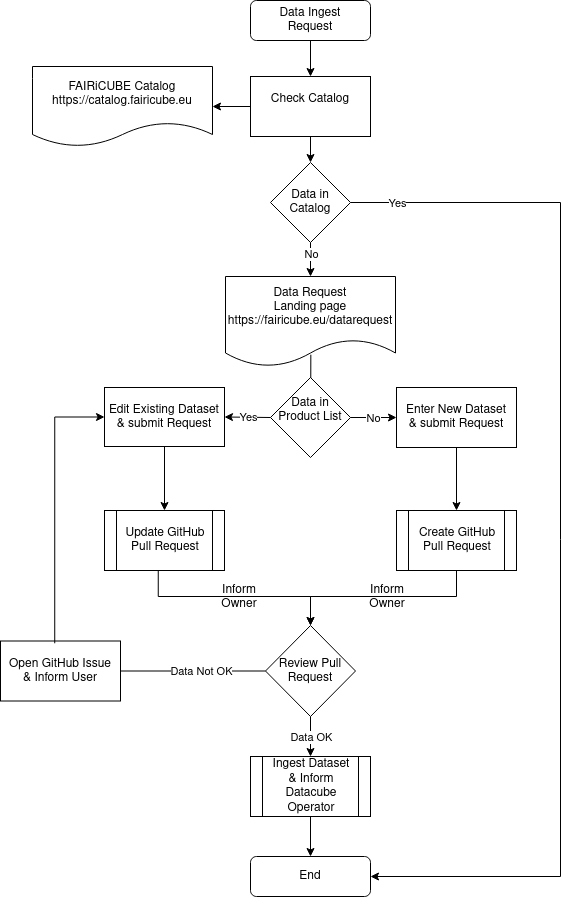

The diagram above was exported from draw.io. Its source (the exported page's mxGraphModel, read from the mxfile embedded in the PNG):
<mxGraphModel dx="1080" dy="788" grid="1" gridSize="10" guides="1" tooltips="1" connect="1" arrows="1" fold="1" page="1" pageScale="1" pageWidth="827" pageHeight="1169" math="0" shadow="0">
  <root>
    <mxCell id="WIyWlLk6GJQsqaUBKTNV-0" />
    <mxCell id="WIyWlLk6GJQsqaUBKTNV-1" parent="WIyWlLk6GJQsqaUBKTNV-0" />
    <mxCell id="WIyWlLk6GJQsqaUBKTNV-3" value="Data Ingest &lt;br&gt;Request" style="rounded=1;whiteSpace=wrap;html=1;fontSize=12;glass=0;strokeWidth=1;shadow=0;" parent="WIyWlLk6GJQsqaUBKTNV-1" vertex="1">
      <mxGeometry x="310" y="44" width="120" height="40" as="geometry" />
    </mxCell>
    <mxCell id="jEuKy4gkfWmK_KQolsfD-5" value="" style="edgeStyle=orthogonalEdgeStyle;rounded=0;orthogonalLoop=1;jettySize=auto;html=1;" edge="1" parent="WIyWlLk6GJQsqaUBKTNV-1" source="jEuKy4gkfWmK_KQolsfD-2" target="jEuKy4gkfWmK_KQolsfD-4">
      <mxGeometry relative="1" as="geometry" />
    </mxCell>
    <mxCell id="jEuKy4gkfWmK_KQolsfD-10" value="" style="edgeStyle=orthogonalEdgeStyle;rounded=0;orthogonalLoop=1;jettySize=auto;html=1;" edge="1" parent="WIyWlLk6GJQsqaUBKTNV-1" source="jEuKy4gkfWmK_KQolsfD-2" target="jEuKy4gkfWmK_KQolsfD-9">
      <mxGeometry relative="1" as="geometry" />
    </mxCell>
    <mxCell id="jEuKy4gkfWmK_KQolsfD-2" value="&lt;div&gt;Check Catalog&lt;/div&gt;&lt;div&gt;&lt;br&gt;&lt;/div&gt;" style="rounded=0;whiteSpace=wrap;html=1;" vertex="1" parent="WIyWlLk6GJQsqaUBKTNV-1">
      <mxGeometry x="310" y="120" width="120" height="60" as="geometry" />
    </mxCell>
    <mxCell id="jEuKy4gkfWmK_KQolsfD-4" value="&lt;div&gt;FAIRiCUBE Catalog&lt;/div&gt;&lt;div&gt;https://catalog.fairicube.eu&lt;/div&gt;" style="shape=document;whiteSpace=wrap;html=1;boundedLbl=1;rounded=0;" vertex="1" parent="WIyWlLk6GJQsqaUBKTNV-1">
      <mxGeometry x="92" y="110" width="180" height="80" as="geometry" />
    </mxCell>
    <mxCell id="jEuKy4gkfWmK_KQolsfD-26" value="" style="edgeStyle=orthogonalEdgeStyle;rounded=0;orthogonalLoop=1;jettySize=auto;html=1;exitX=0.502;exitY=0.869;exitDx=0;exitDy=0;exitPerimeter=0;" edge="1" parent="WIyWlLk6GJQsqaUBKTNV-1" source="jEuKy4gkfWmK_KQolsfD-6" target="jEuKy4gkfWmK_KQolsfD-25">
      <mxGeometry relative="1" as="geometry" />
    </mxCell>
    <mxCell id="jEuKy4gkfWmK_KQolsfD-6" value="&lt;div&gt;Data Request &lt;br&gt;Landing page&lt;br&gt;https://fairicube.eu/datarequest&lt;br&gt;&lt;/div&gt;" style="shape=document;whiteSpace=wrap;html=1;boundedLbl=1;" vertex="1" parent="WIyWlLk6GJQsqaUBKTNV-1">
      <mxGeometry x="285" y="320" width="170" height="90" as="geometry" />
    </mxCell>
    <mxCell id="jEuKy4gkfWmK_KQolsfD-9" value="&lt;div&gt;Data in Catalog &lt;br&gt;&lt;/div&gt;" style="rhombus;whiteSpace=wrap;html=1;rounded=0;" vertex="1" parent="WIyWlLk6GJQsqaUBKTNV-1">
      <mxGeometry x="330" y="206" width="80" height="80" as="geometry" />
    </mxCell>
    <mxCell id="jEuKy4gkfWmK_KQolsfD-19" value="" style="endArrow=classic;html=1;rounded=0;exitX=0.5;exitY=1;exitDx=0;exitDy=0;" edge="1" parent="WIyWlLk6GJQsqaUBKTNV-1" source="WIyWlLk6GJQsqaUBKTNV-3" target="jEuKy4gkfWmK_KQolsfD-2">
      <mxGeometry width="50" height="50" relative="1" as="geometry">
        <mxPoint x="350" y="350" as="sourcePoint" />
        <mxPoint x="400" y="300" as="targetPoint" />
      </mxGeometry>
    </mxCell>
    <mxCell id="jEuKy4gkfWmK_KQolsfD-21" value="" style="endArrow=classic;html=1;rounded=0;exitX=0.5;exitY=1;exitDx=0;exitDy=0;entryX=0.5;entryY=0;entryDx=0;entryDy=0;" edge="1" parent="WIyWlLk6GJQsqaUBKTNV-1" source="jEuKy4gkfWmK_KQolsfD-9" target="jEuKy4gkfWmK_KQolsfD-6">
      <mxGeometry relative="1" as="geometry">
        <mxPoint x="270" y="290" as="sourcePoint" />
        <mxPoint x="370" y="320" as="targetPoint" />
      </mxGeometry>
    </mxCell>
    <mxCell id="jEuKy4gkfWmK_KQolsfD-22" value="&lt;div&gt;No&lt;/div&gt;" style="edgeLabel;resizable=0;html=1;align=center;verticalAlign=middle;" connectable="0" vertex="1" parent="jEuKy4gkfWmK_KQolsfD-21">
      <mxGeometry relative="1" as="geometry">
        <mxPoint y="-6" as="offset" />
      </mxGeometry>
    </mxCell>
    <mxCell id="jEuKy4gkfWmK_KQolsfD-25" value="&lt;div&gt;Data in Product List&lt;/div&gt;&lt;div&gt;&lt;br&gt;&lt;/div&gt;" style="rhombus;whiteSpace=wrap;html=1;" vertex="1" parent="WIyWlLk6GJQsqaUBKTNV-1">
      <mxGeometry x="330" y="421" width="80" height="80" as="geometry" />
    </mxCell>
    <mxCell id="jEuKy4gkfWmK_KQolsfD-42" value="" style="edgeStyle=orthogonalEdgeStyle;rounded=0;orthogonalLoop=1;jettySize=auto;html=1;" edge="1" parent="WIyWlLk6GJQsqaUBKTNV-1" source="jEuKy4gkfWmK_KQolsfD-29" target="jEuKy4gkfWmK_KQolsfD-38">
      <mxGeometry relative="1" as="geometry" />
    </mxCell>
    <mxCell id="jEuKy4gkfWmK_KQolsfD-29" value="Edit Existing Dataset &lt;br&gt;&lt;div&gt;&amp;amp; submit Request&lt;/div&gt;" style="whiteSpace=wrap;html=1;" vertex="1" parent="WIyWlLk6GJQsqaUBKTNV-1">
      <mxGeometry x="164" y="431" width="120" height="59" as="geometry" />
    </mxCell>
    <mxCell id="jEuKy4gkfWmK_KQolsfD-31" value="" style="endArrow=classic;html=1;rounded=0;entryX=1;entryY=0.5;entryDx=0;entryDy=0;exitX=0;exitY=0.5;exitDx=0;exitDy=0;" edge="1" parent="WIyWlLk6GJQsqaUBKTNV-1" source="jEuKy4gkfWmK_KQolsfD-25" target="jEuKy4gkfWmK_KQolsfD-29">
      <mxGeometry relative="1" as="geometry">
        <mxPoint x="320" y="390" as="sourcePoint" />
        <mxPoint x="420" y="390" as="targetPoint" />
      </mxGeometry>
    </mxCell>
    <mxCell id="jEuKy4gkfWmK_KQolsfD-32" value="Yes" style="edgeLabel;resizable=0;html=1;align=center;verticalAlign=middle;" connectable="0" vertex="1" parent="jEuKy4gkfWmK_KQolsfD-31">
      <mxGeometry relative="1" as="geometry" />
    </mxCell>
    <mxCell id="jEuKy4gkfWmK_KQolsfD-44" value="" style="edgeStyle=orthogonalEdgeStyle;rounded=0;orthogonalLoop=1;jettySize=auto;html=1;" edge="1" parent="WIyWlLk6GJQsqaUBKTNV-1" source="jEuKy4gkfWmK_KQolsfD-33" target="jEuKy4gkfWmK_KQolsfD-43">
      <mxGeometry relative="1" as="geometry" />
    </mxCell>
    <mxCell id="jEuKy4gkfWmK_KQolsfD-33" value="Enter New Dataset&lt;br&gt;&amp;amp; submit Request" style="whiteSpace=wrap;html=1;" vertex="1" parent="WIyWlLk6GJQsqaUBKTNV-1">
      <mxGeometry x="456" y="431" width="120" height="60" as="geometry" />
    </mxCell>
    <mxCell id="jEuKy4gkfWmK_KQolsfD-35" value="" style="endArrow=classic;html=1;rounded=0;exitX=1;exitY=0.5;exitDx=0;exitDy=0;entryX=0;entryY=0.5;entryDx=0;entryDy=0;" edge="1" parent="WIyWlLk6GJQsqaUBKTNV-1" source="jEuKy4gkfWmK_KQolsfD-25" target="jEuKy4gkfWmK_KQolsfD-33">
      <mxGeometry relative="1" as="geometry">
        <mxPoint x="250" y="460" as="sourcePoint" />
        <mxPoint x="350" y="460" as="targetPoint" />
      </mxGeometry>
    </mxCell>
    <mxCell id="jEuKy4gkfWmK_KQolsfD-36" value="No" style="edgeLabel;resizable=0;html=1;align=center;verticalAlign=middle;" connectable="0" vertex="1" parent="jEuKy4gkfWmK_KQolsfD-35">
      <mxGeometry relative="1" as="geometry" />
    </mxCell>
    <mxCell id="jEuKy4gkfWmK_KQolsfD-46" value="" style="edgeStyle=orthogonalEdgeStyle;rounded=0;orthogonalLoop=1;jettySize=auto;html=1;exitX=0.448;exitY=0.967;exitDx=0;exitDy=0;exitPerimeter=0;" edge="1" parent="WIyWlLk6GJQsqaUBKTNV-1" source="jEuKy4gkfWmK_KQolsfD-38" target="jEuKy4gkfWmK_KQolsfD-45">
      <mxGeometry relative="1" as="geometry">
        <Array as="points">
          <mxPoint x="218" y="640" />
          <mxPoint x="370" y="640" />
        </Array>
      </mxGeometry>
    </mxCell>
    <mxCell id="jEuKy4gkfWmK_KQolsfD-38" value="Update GitHub &lt;br&gt;Pull Request" style="shape=process;whiteSpace=wrap;html=1;backgroundOutline=1;" vertex="1" parent="WIyWlLk6GJQsqaUBKTNV-1">
      <mxGeometry x="164" y="554" width="120" height="60" as="geometry" />
    </mxCell>
    <mxCell id="jEuKy4gkfWmK_KQolsfD-43" value="Create GitHub &lt;br&gt;Pull Request" style="shape=process;whiteSpace=wrap;html=1;backgroundOutline=1;" vertex="1" parent="WIyWlLk6GJQsqaUBKTNV-1">
      <mxGeometry x="456" y="554" width="120" height="60" as="geometry" />
    </mxCell>
    <mxCell id="jEuKy4gkfWmK_KQolsfD-45" value="Review Pull Request" style="rhombus;whiteSpace=wrap;html=1;" vertex="1" parent="WIyWlLk6GJQsqaUBKTNV-1">
      <mxGeometry x="325" y="669" width="90" height="91" as="geometry" />
    </mxCell>
    <mxCell id="jEuKy4gkfWmK_KQolsfD-47" value="" style="endArrow=classic;html=1;rounded=0;exitX=0.5;exitY=1;exitDx=0;exitDy=0;entryX=0.5;entryY=0;entryDx=0;entryDy=0;edgeStyle=orthogonalEdgeStyle;" edge="1" parent="WIyWlLk6GJQsqaUBKTNV-1" source="jEuKy4gkfWmK_KQolsfD-43" target="jEuKy4gkfWmK_KQolsfD-45">
      <mxGeometry width="50" height="50" relative="1" as="geometry">
        <mxPoint x="420" y="690" as="sourcePoint" />
        <mxPoint x="470" y="640" as="targetPoint" />
        <Array as="points">
          <mxPoint x="516" y="640" />
          <mxPoint x="370" y="640" />
        </Array>
      </mxGeometry>
    </mxCell>
    <mxCell id="jEuKy4gkfWmK_KQolsfD-48" value="&lt;div&gt;Inform Owner&lt;/div&gt;" style="text;html=1;strokeColor=none;fillColor=none;align=center;verticalAlign=middle;whiteSpace=wrap;rounded=0;" vertex="1" parent="WIyWlLk6GJQsqaUBKTNV-1">
      <mxGeometry x="417" y="626" width="60" height="30" as="geometry" />
    </mxCell>
    <mxCell id="jEuKy4gkfWmK_KQolsfD-50" value="&lt;div&gt;Inform Owner&lt;/div&gt;" style="text;html=1;strokeColor=none;fillColor=none;align=center;verticalAlign=middle;whiteSpace=wrap;rounded=0;" vertex="1" parent="WIyWlLk6GJQsqaUBKTNV-1">
      <mxGeometry x="269" y="626" width="60" height="30" as="geometry" />
    </mxCell>
    <mxCell id="jEuKy4gkfWmK_KQolsfD-51" value="" style="endArrow=classic;html=1;rounded=0;exitX=0;exitY=0.5;exitDx=0;exitDy=0;edgeStyle=orthogonalEdgeStyle;entryX=1;entryY=0.5;entryDx=0;entryDy=0;" edge="1" parent="WIyWlLk6GJQsqaUBKTNV-1" source="jEuKy4gkfWmK_KQolsfD-45" target="jEuKy4gkfWmK_KQolsfD-64">
      <mxGeometry relative="1" as="geometry">
        <mxPoint x="400" y="670" as="sourcePoint" />
        <mxPoint x="510" y="710" as="targetPoint" />
        <Array as="points">
          <mxPoint x="170" y="715" />
        </Array>
      </mxGeometry>
    </mxCell>
    <mxCell id="jEuKy4gkfWmK_KQolsfD-52" value="Data Not OK" style="edgeLabel;resizable=0;html=1;align=center;verticalAlign=middle;" connectable="0" vertex="1" parent="jEuKy4gkfWmK_KQolsfD-51">
      <mxGeometry relative="1" as="geometry">
        <mxPoint x="18" as="offset" />
      </mxGeometry>
    </mxCell>
    <mxCell id="jEuKy4gkfWmK_KQolsfD-55" value="" style="endArrow=classic;html=1;rounded=0;edgeStyle=orthogonalEdgeStyle;exitX=0.5;exitY=1;exitDx=0;exitDy=0;entryX=0.5;entryY=0;entryDx=0;entryDy=0;" edge="1" parent="WIyWlLk6GJQsqaUBKTNV-1" source="jEuKy4gkfWmK_KQolsfD-45" target="jEuKy4gkfWmK_KQolsfD-58">
      <mxGeometry relative="1" as="geometry">
        <mxPoint x="410" y="770" as="sourcePoint" />
        <mxPoint x="480" y="760" as="targetPoint" />
      </mxGeometry>
    </mxCell>
    <mxCell id="jEuKy4gkfWmK_KQolsfD-56" value="Data OK" style="edgeLabel;resizable=0;html=1;align=center;verticalAlign=middle;" connectable="0" vertex="1" parent="jEuKy4gkfWmK_KQolsfD-55">
      <mxGeometry relative="1" as="geometry" />
    </mxCell>
    <mxCell id="jEuKy4gkfWmK_KQolsfD-58" value="Ingest Dataset&lt;br&gt;&amp;amp; Inform Datacube Operator" style="shape=process;whiteSpace=wrap;html=1;backgroundOutline=1;" vertex="1" parent="WIyWlLk6GJQsqaUBKTNV-1">
      <mxGeometry x="310" y="800" width="120" height="60" as="geometry" />
    </mxCell>
    <mxCell id="jEuKy4gkfWmK_KQolsfD-59" value="End" style="rounded=1;whiteSpace=wrap;html=1;" vertex="1" parent="WIyWlLk6GJQsqaUBKTNV-1">
      <mxGeometry x="310" y="900" width="120" height="40" as="geometry" />
    </mxCell>
    <mxCell id="jEuKy4gkfWmK_KQolsfD-60" value="" style="endArrow=classic;html=1;rounded=0;exitX=0.5;exitY=1;exitDx=0;exitDy=0;entryX=0.5;entryY=0;entryDx=0;entryDy=0;" edge="1" parent="WIyWlLk6GJQsqaUBKTNV-1" source="jEuKy4gkfWmK_KQolsfD-58" target="jEuKy4gkfWmK_KQolsfD-59">
      <mxGeometry width="50" height="50" relative="1" as="geometry">
        <mxPoint x="430" y="780" as="sourcePoint" />
        <mxPoint x="480" y="730" as="targetPoint" />
      </mxGeometry>
    </mxCell>
    <mxCell id="jEuKy4gkfWmK_KQolsfD-62" value="" style="endArrow=classic;html=1;rounded=0;exitX=1;exitY=0.5;exitDx=0;exitDy=0;edgeStyle=orthogonalEdgeStyle;entryX=1;entryY=0.5;entryDx=0;entryDy=0;" edge="1" parent="WIyWlLk6GJQsqaUBKTNV-1" source="jEuKy4gkfWmK_KQolsfD-9" target="jEuKy4gkfWmK_KQolsfD-59">
      <mxGeometry relative="1" as="geometry">
        <mxPoint x="400" y="530" as="sourcePoint" />
        <mxPoint x="690" y="770" as="targetPoint" />
        <Array as="points">
          <mxPoint x="620" y="246" />
          <mxPoint x="620" y="920" />
        </Array>
      </mxGeometry>
    </mxCell>
    <mxCell id="jEuKy4gkfWmK_KQolsfD-63" value="Yes" style="edgeLabel;resizable=0;html=1;align=center;verticalAlign=middle;" connectable="0" vertex="1" parent="jEuKy4gkfWmK_KQolsfD-62">
      <mxGeometry relative="1" as="geometry">
        <mxPoint x="-164" y="-327" as="offset" />
      </mxGeometry>
    </mxCell>
    <mxCell id="jEuKy4gkfWmK_KQolsfD-64" value="Open GitHub Issue&lt;br&gt;&amp;amp; Inform User" style="rounded=0;whiteSpace=wrap;html=1;" vertex="1" parent="WIyWlLk6GJQsqaUBKTNV-1">
      <mxGeometry x="60" y="684.5" width="120" height="60" as="geometry" />
    </mxCell>
    <mxCell id="jEuKy4gkfWmK_KQolsfD-65" value="" style="endArrow=classic;html=1;rounded=0;exitX=0.452;exitY=0.038;exitDx=0;exitDy=0;exitPerimeter=0;edgeStyle=orthogonalEdgeStyle;entryX=0;entryY=0.5;entryDx=0;entryDy=0;" edge="1" parent="WIyWlLk6GJQsqaUBKTNV-1" source="jEuKy4gkfWmK_KQolsfD-64" target="jEuKy4gkfWmK_KQolsfD-29">
      <mxGeometry width="50" height="50" relative="1" as="geometry">
        <mxPoint x="310" y="680" as="sourcePoint" />
        <mxPoint x="360" y="630" as="targetPoint" />
      </mxGeometry>
    </mxCell>
  </root>
</mxGraphModel>